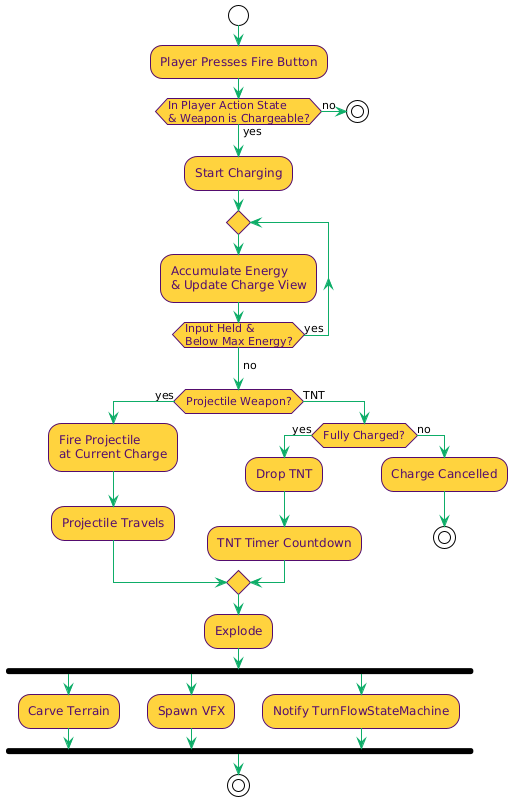

The diagram above was rendered by PlantUML. Its source (embedded in the PNG):
@startuml
!theme plain
skinparam backgroundColor #FFFFFF

skinparam activity {
    BackgroundColor #ffd23f
    BorderColor #540d6e
    FontColor #540d6e
    ArrowColor #0ead69
}

skinparam diamond {
    BackgroundColor #ffd23f
    BorderColor #540d6e
    FontColor #540d6e
}

skinparam defaultFontName Arial

start

:Player Presses Fire Button;

if (In Player Action State\n& Weapon is Chargeable?) then (no)
    stop
else (yes)
endif

:Start Charging;

repeat
    :Accumulate Energy\n& Update Charge View;
repeat while (Input Held &\nBelow Max Energy?) is (yes)
->no;

if (Projectile Weapon?) then (yes)
    :Fire Projectile\nat Current Charge;
    :Projectile Travels;
else (TNT)
    if (Fully Charged?) then (yes)
        :Drop TNT;
        :TNT Timer Countdown;
    else (no)
        :Charge Cancelled;
        stop
    endif
endif

:Explode;

fork
    :Carve Terrain;
fork again
    :Spawn VFX;
fork again
    :Notify TurnFlowStateMachine;
end fork

stop
@enduml